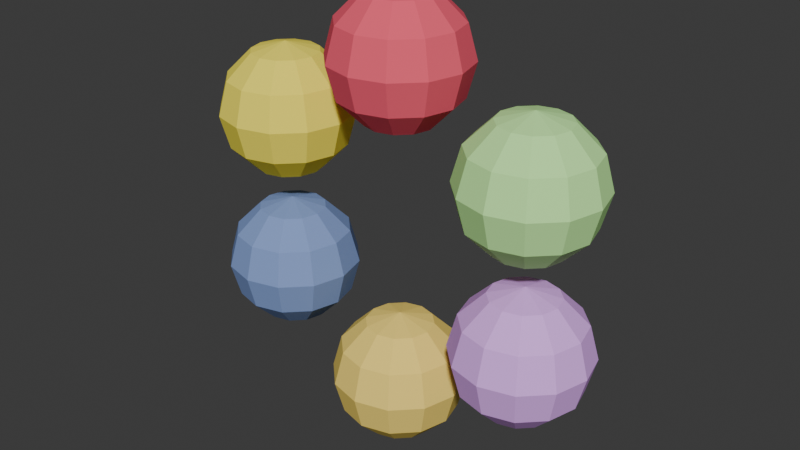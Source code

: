 # Source: Archipelago_Minicon.blend  (saved by Blender 4.2.68; exported with 4.5.12 LTS)
import bpy
from mathutils import Matrix  # noqa: F401  (used for matrix-valued properties, if any)

bpy.ops.wm.read_factory_settings(use_empty=True)
scene = bpy.context.scene
scene.name = 'Scene'

# ---- collections
col_collection = bpy.data.collections.new('Collection'); scene.collection.children.link(col_collection)

# ---- materials (node trees are filled in below, after node groups)
mat_color_16768282_001 = bpy.data.materials.new('color_16768282.001')
mat_color_16768282_001.diffuse_color = (1.0, 0.8667, 0.102, 1.0)
mat_color_16768282_001.roughness = 1.0
mat_color_3888547_001 = bpy.data.materials.new('color_3888547.001')
mat_color_3888547_001.diffuse_color = (0.2314, 0.3333, 0.6392, 1.0)
mat_color_3888547_001.roughness = 1.0
mat_color_16760877_001 = bpy.data.materials.new('color_16760877.001')
mat_color_16760877_001.diffuse_color = (1.0, 0.7529, 0.1765, 1.0)
mat_color_16760877_001.roughness = 1.0
mat_color_13659391_001 = bpy.data.materials.new('color_13659391.001')
mat_color_13659391_001.diffuse_color = (0.8157, 0.4235, 1.0, 1.0)
mat_color_13659391_001.roughness = 1.0
mat_color_9305952_001 = bpy.data.materials.new('color_9305952.001')
mat_color_9305952_001.diffuse_color = (0.5529, 1.0, 0.3765, 1.0)
mat_color_9305952_001.roughness = 1.0
mat_color_15277357_001 = bpy.data.materials.new('color_15277357.001')
mat_color_15277357_001.diffuse_color = (0.9137, 0.1137, 0.1765, 1.0)
mat_color_15277357_001.roughness = 1.0

# ---- material node trees
mat_color_16768282_001.use_nodes = True; mat_color_16768282_001.node_tree.nodes.clear()
_N = mat_color_16768282_001.node_tree.nodes; _L = mat_color_16768282_001.node_tree.links
n0 = _N.new('ShaderNodeBsdfPrincipled'); n0.name = 'Principled BSDF'; n0.location = (0, 300)
n0.inputs[0].default_value = (1.0, 0.8667, 0.102, 1.0)
n0.inputs[2].default_value = 1.0
n0.inputs[13].default_value = 0.0
n1 = _N.new('ShaderNodeOutputMaterial'); n1.name = 'Material Output'; n1.location = (280, 300)
_L.new(n0.outputs[0], n1.inputs[0])
n1.is_active_output = True
mat_color_3888547_001.use_nodes = True; mat_color_3888547_001.node_tree.nodes.clear()
_N = mat_color_3888547_001.node_tree.nodes; _L = mat_color_3888547_001.node_tree.links
n0 = _N.new('ShaderNodeBsdfPrincipled'); n0.name = 'Principled BSDF'; n0.location = (0, 300)
n0.inputs[0].default_value = (0.2314, 0.3333, 0.6392, 1.0)
n0.inputs[2].default_value = 1.0
n0.inputs[13].default_value = 0.0
n1 = _N.new('ShaderNodeOutputMaterial'); n1.name = 'Material Output'; n1.location = (280, 300)
_L.new(n0.outputs[0], n1.inputs[0])
n1.is_active_output = True
mat_color_16760877_001.use_nodes = True; mat_color_16760877_001.node_tree.nodes.clear()
_N = mat_color_16760877_001.node_tree.nodes; _L = mat_color_16760877_001.node_tree.links
n0 = _N.new('ShaderNodeBsdfPrincipled'); n0.name = 'Principled BSDF'; n0.location = (0, 300)
n0.inputs[0].default_value = (1.0, 0.7529, 0.1765, 1.0)
n0.inputs[2].default_value = 1.0
n0.inputs[13].default_value = 0.0
n1 = _N.new('ShaderNodeOutputMaterial'); n1.name = 'Material Output'; n1.location = (280, 300)
_L.new(n0.outputs[0], n1.inputs[0])
n1.is_active_output = True
mat_color_13659391_001.use_nodes = True; mat_color_13659391_001.node_tree.nodes.clear()
_N = mat_color_13659391_001.node_tree.nodes; _L = mat_color_13659391_001.node_tree.links
n0 = _N.new('ShaderNodeBsdfPrincipled'); n0.name = 'Principled BSDF'; n0.location = (0, 300)
n0.inputs[0].default_value = (0.8157, 0.4235, 1.0, 1.0)
n0.inputs[2].default_value = 1.0
n0.inputs[13].default_value = 0.0
n1 = _N.new('ShaderNodeOutputMaterial'); n1.name = 'Material Output'; n1.location = (280, 300)
_L.new(n0.outputs[0], n1.inputs[0])
n1.is_active_output = True
mat_color_9305952_001.use_nodes = True; mat_color_9305952_001.node_tree.nodes.clear()
_N = mat_color_9305952_001.node_tree.nodes; _L = mat_color_9305952_001.node_tree.links
n0 = _N.new('ShaderNodeBsdfPrincipled'); n0.name = 'Principled BSDF'; n0.location = (0, 300)
n0.inputs[0].default_value = (0.5529, 1.0, 0.3765, 1.0)
n0.inputs[2].default_value = 1.0
n0.inputs[13].default_value = 0.0
n1 = _N.new('ShaderNodeOutputMaterial'); n1.name = 'Material Output'; n1.location = (280, 300)
_L.new(n0.outputs[0], n1.inputs[0])
n1.is_active_output = True
mat_color_15277357_001.use_nodes = True; mat_color_15277357_001.node_tree.nodes.clear()
_N = mat_color_15277357_001.node_tree.nodes; _L = mat_color_15277357_001.node_tree.links
n0 = _N.new('ShaderNodeBsdfPrincipled'); n0.name = 'Principled BSDF'; n0.location = (0, 300)
n0.inputs[0].default_value = (0.9137, 0.1137, 0.1765, 1.0)
n0.inputs[2].default_value = 1.0
n0.inputs[13].default_value = 0.0
n1 = _N.new('ShaderNodeOutputMaterial'); n1.name = 'Material Output'; n1.location = (280, 300)
_L.new(n0.outputs[0], n1.inputs[0])
n1.is_active_output = True

# ---- world
world_world = bpy.data.worlds.new('World'); scene.world = world_world
world_world.use_nodes = True; world_world.node_tree.nodes.clear()
_N = world_world.node_tree.nodes; _L = world_world.node_tree.links
n0 = _N.new('ShaderNodeOutputWorld'); n0.name = 'World Output'; n0.location = (300, 300)
n1 = _N.new('ShaderNodeBackground'); n1.name = 'Background'; n1.location = (10, 300)
n1.inputs[0].default_value = (0.05088, 0.05088, 0.05088, 1.0)
_L.new(n1.outputs[0], n0.inputs[0])
n0.is_active_output = True
world_world.color = (0.05088, 0.05088, 0.05088)
world_world.sun_shadow_jitter_overblur = 0.0

# ---- meshes
me_obj_0_001 = bpy.data.meshes.new('obj_0.001')
me_obj_0_001.from_pydata([(-0.5196, 0.0, 1.4), (-0.4571, 0.1083, 1.367), (-0.5196, 0.125, 1.367), (-0.5821, 0.1083, 1.367), (-0.6279, 0.0625, 1.367), (-0.6446, 0.0, 1.367), (-0.6279, -0.0625, 1.367), (-0.5821, -0.1083, 1.367), (-0.5196, -0.125, 1.367), (-0.4571, -0.1083, 1.367), (-0.4114, -0.0625, 1.367), (-0.3946, 0.0, 1.367), (-0.4114, 0.0625, 1.367), (-0.5196, 0.2165, 1.275), (-0.4114, 0.1875, 1.275), (-0.6279, 0.1875, 1.275), (-0.7071, 0.1083, 1.275), (-0.7361, 0.0, 1.275), (-0.7071, -0.1083, 1.275), (-0.6279, -0.1875, 1.275), (-0.5196, -0.2165, 1.275), (-0.4114, -0.1875, 1.275), (-0.3321, -0.1083, 1.275), (-0.3031, 0.0, 1.275), (-0.3321, 0.1083, 1.275), (-0.5196, 0.25, 1.15), (-0.3946, 0.2165, 1.15), (-0.6446, 0.2165, 1.15), (-0.7361, 0.125, 1.15), (-0.7696, 0.0, 1.15), (-0.7361, -0.125, 1.15), (-0.6446, -0.2165, 1.15), (-0.5196, -0.25, 1.15), (-0.3946, -0.2165, 1.15), (-0.3031, -0.125, 1.15), (-0.2696, 0.0, 1.15), (-0.3031, 0.125, 1.15), (-0.5196, 0.2165, 1.025), (-0.4114, 0.1875, 1.025), (-0.6279, 0.1875, 1.025), (-0.7071, 0.1083, 1.025), (-0.7361, 0.0, 1.025), (-0.7071, -0.1083, 1.025), (-0.6279, -0.1875, 1.025), (-0.5196, -0.2165, 1.025), (-0.4114, -0.1875, 1.025), (-0.3321, -0.1083, 1.025), (-0.3031, 0.0, 1.025), (-0.3321, 0.1083, 1.025), (-0.5196, 0.125, 0.9335), (-0.4571, 0.1083, 0.9335), (-0.5821, 0.1083, 0.9335), (-0.6279, 0.0625, 0.9335), (-0.6446, 0.0, 0.9335), (-0.6279, -0.0625, 0.9335), (-0.5821, -0.1083, 0.9335), (-0.5196, -0.125, 0.9335), (-0.4571, -0.1083, 0.9335), (-0.4114, -0.0625, 0.9335), (-0.3946, 0.0, 0.9335), (-0.4114, 0.0625, 0.9335), (-0.5196, 0.0, 0.9)], [], [(0, 1, 2), (0, 2, 3), (0, 3, 4), (0, 4, 5), (0, 5, 6), (0, 6, 7), (0, 7, 8), (0, 8, 9), (0, 9, 10), (0, 10, 11), (0, 11, 12), (0, 12, 1), (2, 1, 13), (1, 14, 13), (3, 2, 15), (2, 13, 15), (4, 3, 16), (3, 15, 16), (5, 4, 17), (4, 16, 17), (6, 5, 18), (5, 17, 18), (7, 6, 19), (6, 18, 19), (8, 7, 20), (7, 19, 20), (9, 8, 21), (8, 20, 21), (10, 9, 22), (9, 21, 22), (11, 10, 23), (10, 22, 23), (12, 11, 24), (11, 23, 24), (1, 12, 14), (12, 24, 14), (13, 14, 25), (14, 26, 25), (15, 13, 27), (13, 25, 27), (16, 15, 28), (15, 27, 28), (17, 16, 29), (16, 28, 29), (18, 17, 30), (17, 29, 30), (19, 18, 31), (18, 30, 31), (20, 19, 32), (19, 31, 32), (21, 20, 33), (20, 32, 33), (22, 21, 34), (21, 33, 34), (23, 22, 35), (22, 34, 35), (24, 23, 36), (23, 35, 36), (14, 24, 26), (24, 36, 26), (25, 26, 37), (26, 38, 37), (27, 25, 39), (25, 37, 39), (28, 27, 40), (27, 39, 40), (29, 28, 41), (28, 40, 41), (30, 29, 42), (29, 41, 42), (31, 30, 43), (30, 42, 43), (32, 31, 44), (31, 43, 44), (33, 32, 45), (32, 44, 45), (34, 33, 46), (33, 45, 46), (35, 34, 47), (34, 46, 47), (36, 35, 48), (35, 47, 48), (26, 36, 38), (36, 48, 38), (37, 38, 49), (38, 50, 49), (39, 37, 51), (37, 49, 51), (40, 39, 52), (39, 51, 52), (41, 40, 53), (40, 52, 53), (42, 41, 54), (41, 53, 54), (43, 42, 55), (42, 54, 55), (44, 43, 56), (43, 55, 56), (45, 44, 57), (44, 56, 57), (46, 45, 58), (45, 57, 58), (47, 46, 59), (46, 58, 59), (48, 47, 60), (47, 59, 60), (38, 48, 50), (48, 60, 50), (49, 50, 61), (51, 49, 61), (52, 51, 61), (53, 52, 61), (54, 53, 61), (55, 54, 61), (56, 55, 61), (57, 56, 61), (58, 57, 61), (59, 58, 61), (60, 59, 61), (50, 60, 61)])
me_obj_0_001.materials.append(mat_color_16768282_001)
me_obj_0_001.update()
me_obj_1_001 = bpy.data.meshes.new('obj_1.001')
me_obj_1_001.from_pydata([(-0.5196, 0.0, 0.8), (-0.5821, 0.1083, 0.7665), (-0.6279, 0.0625, 0.7665), (-0.6446, 0.0, 0.7665), (-0.6279, -0.0625, 0.7665), (-0.5821, -0.1083, 0.7665), (-0.5196, -0.125, 0.7665), (-0.4571, -0.1083, 0.7665), (-0.4114, -0.0625, 0.7665), (-0.3946, 0.0, 0.7665), (-0.4114, 0.0625, 0.7665), (-0.4571, 0.1083, 0.7665), (-0.5196, 0.125, 0.7665), (-0.7071, 0.1083, 0.675), (-0.6279, 0.1875, 0.675), (-0.7361, 0.0, 0.675), (-0.7071, -0.1083, 0.675), (-0.6279, -0.1875, 0.675), (-0.5196, -0.2165, 0.675), (-0.4114, -0.1875, 0.675), (-0.3321, -0.1083, 0.675), (-0.3031, 0.0, 0.675), (-0.3321, 0.1083, 0.675), (-0.4114, 0.1875, 0.675), (-0.5196, 0.2165, 0.675), (-0.7361, 0.125, 0.55), (-0.6446, 0.2165, 0.55), (-0.7696, 0.0, 0.55), (-0.7361, -0.125, 0.55), (-0.6446, -0.2165, 0.55), (-0.5196, -0.25, 0.55), (-0.3946, -0.2165, 0.55), (-0.3031, -0.125, 0.55), (-0.2696, 0.0, 0.55), (-0.3031, 0.125, 0.55), (-0.3946, 0.2165, 0.55), (-0.5196, 0.25, 0.55), (-0.7071, 0.1083, 0.425), (-0.6279, 0.1875, 0.425), (-0.7361, 0.0, 0.425), (-0.7071, -0.1083, 0.425), (-0.6279, -0.1875, 0.425), (-0.5196, -0.2165, 0.425), (-0.4114, -0.1875, 0.425), (-0.3321, -0.1083, 0.425), (-0.3031, 0.0, 0.425), (-0.3321, 0.1083, 0.425), (-0.4114, 0.1875, 0.425), (-0.5196, 0.2165, 0.425), (-0.6279, 0.0625, 0.3335), (-0.5821, 0.1083, 0.3335), (-0.6446, 0.0, 0.3335), (-0.6279, -0.0625, 0.3335), (-0.5821, -0.1083, 0.3335), (-0.5196, -0.125, 0.3335), (-0.4571, -0.1083, 0.3335), (-0.4114, -0.0625, 0.3335), (-0.3946, 0.0, 0.3335), (-0.4114, 0.0625, 0.3335), (-0.4571, 0.1083, 0.3335), (-0.5196, 0.125, 0.3335), (-0.5196, 0.0, 0.3)], [], [(0, 1, 2), (0, 2, 3), (0, 3, 4), (0, 4, 5), (0, 5, 6), (0, 6, 7), (0, 7, 8), (0, 8, 9), (0, 9, 10), (0, 10, 11), (0, 11, 12), (0, 12, 1), (2, 1, 13), (1, 14, 13), (3, 2, 15), (2, 13, 15), (4, 3, 16), (3, 15, 16), (5, 4, 17), (4, 16, 17), (6, 5, 18), (5, 17, 18), (7, 6, 19), (6, 18, 19), (8, 7, 20), (7, 19, 20), (9, 8, 21), (8, 20, 21), (10, 9, 22), (9, 21, 22), (11, 10, 23), (10, 22, 23), (12, 11, 24), (11, 23, 24), (1, 12, 14), (12, 24, 14), (13, 14, 25), (14, 26, 25), (15, 13, 27), (13, 25, 27), (16, 15, 28), (15, 27, 28), (17, 16, 29), (16, 28, 29), (18, 17, 30), (17, 29, 30), (19, 18, 31), (18, 30, 31), (20, 19, 32), (19, 31, 32), (21, 20, 33), (20, 32, 33), (22, 21, 34), (21, 33, 34), (23, 22, 35), (22, 34, 35), (24, 23, 36), (23, 35, 36), (14, 24, 26), (24, 36, 26), (25, 26, 37), (26, 38, 37), (27, 25, 39), (25, 37, 39), (28, 27, 40), (27, 39, 40), (29, 28, 41), (28, 40, 41), (30, 29, 42), (29, 41, 42), (31, 30, 43), (30, 42, 43), (32, 31, 44), (31, 43, 44), (33, 32, 45), (32, 44, 45), (34, 33, 46), (33, 45, 46), (35, 34, 47), (34, 46, 47), (36, 35, 48), (35, 47, 48), (26, 36, 38), (36, 48, 38), (37, 38, 49), (38, 50, 49), (39, 37, 51), (37, 49, 51), (40, 39, 52), (39, 51, 52), (41, 40, 53), (40, 52, 53), (42, 41, 54), (41, 53, 54), (43, 42, 55), (42, 54, 55), (44, 43, 56), (43, 55, 56), (45, 44, 57), (44, 56, 57), (46, 45, 58), (45, 57, 58), (47, 46, 59), (46, 58, 59), (48, 47, 60), (47, 59, 60), (38, 48, 50), (48, 60, 50), (49, 50, 61), (51, 49, 61), (52, 51, 61), (53, 52, 61), (54, 53, 61), (55, 54, 61), (56, 55, 61), (57, 56, 61), (58, 57, 61), (59, 58, 61), (60, 59, 61), (50, 60, 61)])
me_obj_1_001.materials.append(mat_color_3888547_001)
me_obj_1_001.update()
me_obj_2_001 = bpy.data.meshes.new('obj_2.001')
me_obj_2_001.from_pydata([(0.0, 0.0, 0.5), (-0.125, 0.0, 0.4665), (-0.1083, -0.0625, 0.4665), (-0.0625, -0.1083, 0.4665), (0.0, -0.125, 0.4665), (0.0625, -0.1083, 0.4665), (0.1083, -0.0625, 0.4665), (0.125, 0.0, 0.4665), (0.1083, 0.0625, 0.4665), (0.0625, 0.1083, 0.4665), (0.0, 0.125, 0.4665), (-0.0625, 0.1083, 0.4665), (-0.1083, 0.0625, 0.4665), (-0.1875, -0.1083, 0.375), (-0.2165, 0.0, 0.375), (-0.1083, -0.1875, 0.375), (0.0, -0.2165, 0.375), (0.1083, -0.1875, 0.375), (0.1875, -0.1083, 0.375), (0.2165, 0.0, 0.375), (0.1875, 0.1083, 0.375), (0.1083, 0.1875, 0.375), (0.0, 0.2165, 0.375), (-0.1083, 0.1875, 0.375), (-0.1875, 0.1083, 0.375), (-0.2165, -0.125, 0.25), (-0.25, 0.0, 0.25), (-0.125, -0.2165, 0.25), (0.0, -0.25, 0.25), (0.125, -0.2165, 0.25), (0.2165, -0.125, 0.25), (0.25, 0.0, 0.25), (0.2165, 0.125, 0.25), (0.125, 0.2165, 0.25), (0.0, 0.25, 0.25), (-0.125, 0.2165, 0.25), (-0.2165, 0.125, 0.25), (-0.1875, -0.1083, 0.125), (-0.2165, 0.0, 0.125), (-0.1083, -0.1875, 0.125), (0.0, -0.2165, 0.125), (0.1083, -0.1875, 0.125), (0.1875, -0.1083, 0.125), (0.2165, 0.0, 0.125), (0.1875, 0.1083, 0.125), (0.1083, 0.1875, 0.125), (0.0, 0.2165, 0.125), (-0.1083, 0.1875, 0.125), (-0.1875, 0.1083, 0.125), (-0.1083, -0.0625, 0.0335), (-0.125, 0.0, 0.0335), (-0.0625, -0.1083, 0.0335), (0.0, -0.125, 0.0335), (0.0625, -0.1083, 0.0335), (0.1083, -0.0625, 0.0335), (0.125, 0.0, 0.0335), (0.1083, 0.0625, 0.0335), (0.0625, 0.1083, 0.0335), (0.0, 0.125, 0.0335), (-0.0625, 0.1083, 0.0335), (-0.1083, 0.0625, 0.0335), (0.0, 0.0, 0.0)], [], [(0, 1, 2), (0, 2, 3), (0, 3, 4), (0, 4, 5), (0, 5, 6), (0, 6, 7), (0, 7, 8), (0, 8, 9), (0, 9, 10), (0, 10, 11), (0, 11, 12), (0, 12, 1), (2, 1, 13), (1, 14, 13), (3, 2, 15), (2, 13, 15), (4, 3, 16), (3, 15, 16), (5, 4, 17), (4, 16, 17), (6, 5, 18), (5, 17, 18), (7, 6, 19), (6, 18, 19), (8, 7, 20), (7, 19, 20), (9, 8, 21), (8, 20, 21), (10, 9, 22), (9, 21, 22), (11, 10, 23), (10, 22, 23), (12, 11, 24), (11, 23, 24), (1, 12, 14), (12, 24, 14), (13, 14, 25), (14, 26, 25), (15, 13, 27), (13, 25, 27), (16, 15, 28), (15, 27, 28), (17, 16, 29), (16, 28, 29), (18, 17, 30), (17, 29, 30), (19, 18, 31), (18, 30, 31), (20, 19, 32), (19, 31, 32), (21, 20, 33), (20, 32, 33), (22, 21, 34), (21, 33, 34), (23, 22, 35), (22, 34, 35), (24, 23, 36), (23, 35, 36), (14, 24, 26), (24, 36, 26), (25, 26, 37), (26, 38, 37), (27, 25, 39), (25, 37, 39), (28, 27, 40), (27, 39, 40), (29, 28, 41), (28, 40, 41), (30, 29, 42), (29, 41, 42), (31, 30, 43), (30, 42, 43), (32, 31, 44), (31, 43, 44), (33, 32, 45), (32, 44, 45), (34, 33, 46), (33, 45, 46), (35, 34, 47), (34, 46, 47), (36, 35, 48), (35, 47, 48), (26, 36, 38), (36, 48, 38), (37, 38, 49), (38, 50, 49), (39, 37, 51), (37, 49, 51), (40, 39, 52), (39, 51, 52), (41, 40, 53), (40, 52, 53), (42, 41, 54), (41, 53, 54), (43, 42, 55), (42, 54, 55), (44, 43, 56), (43, 55, 56), (45, 44, 57), (44, 56, 57), (46, 45, 58), (45, 57, 58), (47, 46, 59), (46, 58, 59), (48, 47, 60), (47, 59, 60), (38, 48, 50), (48, 60, 50), (49, 50, 61), (51, 49, 61), (52, 51, 61), (53, 52, 61), (54, 53, 61), (55, 54, 61), (56, 55, 61), (57, 56, 61), (58, 57, 61), (59, 58, 61), (60, 59, 61), (50, 60, 61)])
me_obj_2_001.materials.append(mat_color_16760877_001)
me_obj_2_001.update()
me_obj_3_001 = bpy.data.meshes.new('obj_3.001')
me_obj_3_001.from_pydata([(0.5196, 0.0, 0.8), (0.4571, -0.1083, 0.7665), (0.5196, -0.125, 0.7665), (0.5821, -0.1083, 0.7665), (0.6279, -0.0625, 0.7665), (0.6446, 0.0, 0.7665), (0.6279, 0.0625, 0.7665), (0.5821, 0.1083, 0.7665), (0.5196, 0.125, 0.7665), (0.4571, 0.1083, 0.7665), (0.4114, 0.0625, 0.7665), (0.3946, 0.0, 0.7665), (0.4114, -0.0625, 0.7665), (0.5196, -0.2165, 0.675), (0.4114, -0.1875, 0.675), (0.6279, -0.1875, 0.675), (0.7071, -0.1083, 0.675), (0.7361, 0.0, 0.675), (0.7071, 0.1083, 0.675), (0.6279, 0.1875, 0.675), (0.5196, 0.2165, 0.675), (0.4114, 0.1875, 0.675), (0.3321, 0.1083, 0.675), (0.3031, 0.0, 0.675), (0.3321, -0.1083, 0.675), (0.5196, -0.25, 0.55), (0.3946, -0.2165, 0.55), (0.6446, -0.2165, 0.55), (0.7361, -0.125, 0.55), (0.7696, 0.0, 0.55), (0.7361, 0.125, 0.55), (0.6446, 0.2165, 0.55), (0.5196, 0.25, 0.55), (0.3946, 0.2165, 0.55), (0.3031, 0.125, 0.55), (0.2696, 0.0, 0.55), (0.3031, -0.125, 0.55), (0.5196, -0.2165, 0.425), (0.4114, -0.1875, 0.425), (0.6279, -0.1875, 0.425), (0.7071, -0.1083, 0.425), (0.7361, 0.0, 0.425), (0.7071, 0.1083, 0.425), (0.6279, 0.1875, 0.425), (0.5196, 0.2165, 0.425), (0.4114, 0.1875, 0.425), (0.3321, 0.1083, 0.425), (0.3031, 0.0, 0.425), (0.3321, -0.1083, 0.425), (0.5196, -0.125, 0.3335), (0.4571, -0.1083, 0.3335), (0.5821, -0.1083, 0.3335), (0.6279, -0.0625, 0.3335), (0.6446, 0.0, 0.3335), (0.6279, 0.0625, 0.3335), (0.5821, 0.1083, 0.3335), (0.5196, 0.125, 0.3335), (0.4571, 0.1083, 0.3335), (0.4114, 0.0625, 0.3335), (0.3946, 0.0, 0.3335), (0.4114, -0.0625, 0.3335), (0.5196, 0.0, 0.3)], [], [(0, 1, 2), (0, 2, 3), (0, 3, 4), (0, 4, 5), (0, 5, 6), (0, 6, 7), (0, 7, 8), (0, 8, 9), (0, 9, 10), (0, 10, 11), (0, 11, 12), (0, 12, 1), (2, 1, 13), (1, 14, 13), (3, 2, 15), (2, 13, 15), (4, 3, 16), (3, 15, 16), (5, 4, 17), (4, 16, 17), (6, 5, 18), (5, 17, 18), (7, 6, 19), (6, 18, 19), (8, 7, 20), (7, 19, 20), (9, 8, 21), (8, 20, 21), (10, 9, 22), (9, 21, 22), (11, 10, 23), (10, 22, 23), (12, 11, 24), (11, 23, 24), (1, 12, 14), (12, 24, 14), (13, 14, 25), (14, 26, 25), (15, 13, 27), (13, 25, 27), (16, 15, 28), (15, 27, 28), (17, 16, 29), (16, 28, 29), (18, 17, 30), (17, 29, 30), (19, 18, 31), (18, 30, 31), (20, 19, 32), (19, 31, 32), (21, 20, 33), (20, 32, 33), (22, 21, 34), (21, 33, 34), (23, 22, 35), (22, 34, 35), (24, 23, 36), (23, 35, 36), (14, 24, 26), (24, 36, 26), (25, 26, 37), (26, 38, 37), (27, 25, 39), (25, 37, 39), (28, 27, 40), (27, 39, 40), (29, 28, 41), (28, 40, 41), (30, 29, 42), (29, 41, 42), (31, 30, 43), (30, 42, 43), (32, 31, 44), (31, 43, 44), (33, 32, 45), (32, 44, 45), (34, 33, 46), (33, 45, 46), (35, 34, 47), (34, 46, 47), (36, 35, 48), (35, 47, 48), (26, 36, 38), (36, 48, 38), (37, 38, 49), (38, 50, 49), (39, 37, 51), (37, 49, 51), (40, 39, 52), (39, 51, 52), (41, 40, 53), (40, 52, 53), (42, 41, 54), (41, 53, 54), (43, 42, 55), (42, 54, 55), (44, 43, 56), (43, 55, 56), (45, 44, 57), (44, 56, 57), (46, 45, 58), (45, 57, 58), (47, 46, 59), (46, 58, 59), (48, 47, 60), (47, 59, 60), (38, 48, 50), (48, 60, 50), (49, 50, 61), (51, 49, 61), (52, 51, 61), (53, 52, 61), (54, 53, 61), (55, 54, 61), (56, 55, 61), (57, 56, 61), (58, 57, 61), (59, 58, 61), (60, 59, 61), (50, 60, 61)])
me_obj_3_001.materials.append(mat_color_13659391_001)
me_obj_3_001.update()
me_obj_4_001 = bpy.data.meshes.new('obj_4.001')
me_obj_4_001.from_pydata([(0.5196, 0.0, 1.4), (0.5821, -0.1083, 1.367), (0.6279, -0.0625, 1.367), (0.6446, 0.0, 1.367), (0.6279, 0.0625, 1.367), (0.5821, 0.1083, 1.367), (0.5196, 0.125, 1.367), (0.4571, 0.1083, 1.367), (0.4114, 0.0625, 1.367), (0.3946, 0.0, 1.367), (0.4114, -0.0625, 1.367), (0.4571, -0.1083, 1.367), (0.5196, -0.125, 1.367), (0.7071, -0.1083, 1.275), (0.6279, -0.1875, 1.275), (0.7361, 0.0, 1.275), (0.7071, 0.1083, 1.275), (0.6279, 0.1875, 1.275), (0.5196, 0.2165, 1.275), (0.4114, 0.1875, 1.275), (0.3321, 0.1083, 1.275), (0.3031, 0.0, 1.275), (0.3321, -0.1083, 1.275), (0.4114, -0.1875, 1.275), (0.5196, -0.2165, 1.275), (0.7361, -0.125, 1.15), (0.6446, -0.2165, 1.15), (0.7696, 0.0, 1.15), (0.7361, 0.125, 1.15), (0.6446, 0.2165, 1.15), (0.5196, 0.25, 1.15), (0.3946, 0.2165, 1.15), (0.3031, 0.125, 1.15), (0.2696, 0.0, 1.15), (0.3031, -0.125, 1.15), (0.3946, -0.2165, 1.15), (0.5196, -0.25, 1.15), (0.7071, -0.1083, 1.025), (0.6279, -0.1875, 1.025), (0.7361, 0.0, 1.025), (0.7071, 0.1083, 1.025), (0.6279, 0.1875, 1.025), (0.5196, 0.2165, 1.025), (0.4114, 0.1875, 1.025), (0.3321, 0.1083, 1.025), (0.3031, 0.0, 1.025), (0.3321, -0.1083, 1.025), (0.4114, -0.1875, 1.025), (0.5196, -0.2165, 1.025), (0.6279, -0.0625, 0.9335), (0.5821, -0.1083, 0.9335), (0.6446, 0.0, 0.9335), (0.6279, 0.0625, 0.9335), (0.5821, 0.1083, 0.9335), (0.5196, 0.125, 0.9335), (0.4571, 0.1083, 0.9335), (0.4114, 0.0625, 0.9335), (0.3946, 0.0, 0.9335), (0.4114, -0.0625, 0.9335), (0.4571, -0.1083, 0.9335), (0.5196, -0.125, 0.9335), (0.5196, 0.0, 0.9)], [], [(0, 1, 2), (0, 2, 3), (0, 3, 4), (0, 4, 5), (0, 5, 6), (0, 6, 7), (0, 7, 8), (0, 8, 9), (0, 9, 10), (0, 10, 11), (0, 11, 12), (0, 12, 1), (2, 1, 13), (1, 14, 13), (3, 2, 15), (2, 13, 15), (4, 3, 16), (3, 15, 16), (5, 4, 17), (4, 16, 17), (6, 5, 18), (5, 17, 18), (7, 6, 19), (6, 18, 19), (8, 7, 20), (7, 19, 20), (9, 8, 21), (8, 20, 21), (10, 9, 22), (9, 21, 22), (11, 10, 23), (10, 22, 23), (12, 11, 24), (11, 23, 24), (1, 12, 14), (12, 24, 14), (13, 14, 25), (14, 26, 25), (15, 13, 27), (13, 25, 27), (16, 15, 28), (15, 27, 28), (17, 16, 29), (16, 28, 29), (18, 17, 30), (17, 29, 30), (19, 18, 31), (18, 30, 31), (20, 19, 32), (19, 31, 32), (21, 20, 33), (20, 32, 33), (22, 21, 34), (21, 33, 34), (23, 22, 35), (22, 34, 35), (24, 23, 36), (23, 35, 36), (14, 24, 26), (24, 36, 26), (25, 26, 37), (26, 38, 37), (27, 25, 39), (25, 37, 39), (28, 27, 40), (27, 39, 40), (29, 28, 41), (28, 40, 41), (30, 29, 42), (29, 41, 42), (31, 30, 43), (30, 42, 43), (32, 31, 44), (31, 43, 44), (33, 32, 45), (32, 44, 45), (34, 33, 46), (33, 45, 46), (35, 34, 47), (34, 46, 47), (36, 35, 48), (35, 47, 48), (26, 36, 38), (36, 48, 38), (37, 38, 49), (38, 50, 49), (39, 37, 51), (37, 49, 51), (40, 39, 52), (39, 51, 52), (41, 40, 53), (40, 52, 53), (42, 41, 54), (41, 53, 54), (43, 42, 55), (42, 54, 55), (44, 43, 56), (43, 55, 56), (45, 44, 57), (44, 56, 57), (46, 45, 58), (45, 57, 58), (47, 46, 59), (46, 58, 59), (48, 47, 60), (47, 59, 60), (38, 48, 50), (48, 60, 50), (49, 50, 61), (51, 49, 61), (52, 51, 61), (53, 52, 61), (54, 53, 61), (55, 54, 61), (56, 55, 61), (57, 56, 61), (58, 57, 61), (59, 58, 61), (60, 59, 61), (50, 60, 61)])
me_obj_4_001.materials.append(mat_color_9305952_001)
me_obj_4_001.update()
me_obj_5_001 = bpy.data.meshes.new('obj_5.001')
me_obj_5_001.from_pydata([(0.0, 0.0, 1.7), (0.125, 0.0, 1.667), (0.1083, 0.0625, 1.667), (0.0625, 0.1083, 1.667), (0.0, 0.125, 1.667), (-0.0625, 0.1083, 1.667), (-0.1083, 0.0625, 1.667), (-0.125, 0.0, 1.667), (-0.1083, -0.0625, 1.667), (-0.0625, -0.1083, 1.667), (0.0, -0.125, 1.667), (0.0625, -0.1083, 1.667), (0.1083, -0.0625, 1.667), (0.1875, 0.1083, 1.575), (0.2165, 0.0, 1.575), (0.1083, 0.1875, 1.575), (0.0, 0.2165, 1.575), (-0.1083, 0.1875, 1.575), (-0.1875, 0.1083, 1.575), (-0.2165, 0.0, 1.575), (-0.1875, -0.1083, 1.575), (-0.1083, -0.1875, 1.575), (0.0, -0.2165, 1.575), (0.1083, -0.1875, 1.575), (0.1875, -0.1083, 1.575), (0.2165, 0.125, 1.45), (0.25, 0.0, 1.45), (0.125, 0.2165, 1.45), (0.0, 0.25, 1.45), (-0.125, 0.2165, 1.45), (-0.2165, 0.125, 1.45), (-0.25, 0.0, 1.45), (-0.2165, -0.125, 1.45), (-0.125, -0.2165, 1.45), (0.0, -0.25, 1.45), (0.125, -0.2165, 1.45), (0.2165, -0.125, 1.45), (0.1875, 0.1083, 1.325), (0.2165, 0.0, 1.325), (0.1083, 0.1875, 1.325), (0.0, 0.2165, 1.325), (-0.1083, 0.1875, 1.325), (-0.1875, 0.1083, 1.325), (-0.2165, 0.0, 1.325), (-0.1875, -0.1083, 1.325), (-0.1083, -0.1875, 1.325), (0.0, -0.2165, 1.325), (0.1083, -0.1875, 1.325), (0.1875, -0.1083, 1.325), (0.1083, 0.0625, 1.233), (0.125, 0.0, 1.233), (0.0625, 0.1083, 1.233), (0.0, 0.125, 1.233), (-0.0625, 0.1083, 1.233), (-0.1083, 0.0625, 1.233), (-0.125, 0.0, 1.233), (-0.1083, -0.0625, 1.233), (-0.0625, -0.1083, 1.233), (0.0, -0.125, 1.233), (0.0625, -0.1083, 1.233), (0.1083, -0.0625, 1.233), (0.0, 0.0, 1.2)], [], [(0, 1, 2), (0, 2, 3), (0, 3, 4), (0, 4, 5), (0, 5, 6), (0, 6, 7), (0, 7, 8), (0, 8, 9), (0, 9, 10), (0, 10, 11), (0, 11, 12), (0, 12, 1), (2, 1, 13), (1, 14, 13), (3, 2, 15), (2, 13, 15), (4, 3, 16), (3, 15, 16), (5, 4, 17), (4, 16, 17), (6, 5, 18), (5, 17, 18), (7, 6, 19), (6, 18, 19), (8, 7, 20), (7, 19, 20), (9, 8, 21), (8, 20, 21), (10, 9, 22), (9, 21, 22), (11, 10, 23), (10, 22, 23), (12, 11, 24), (11, 23, 24), (1, 12, 14), (12, 24, 14), (13, 14, 25), (14, 26, 25), (15, 13, 27), (13, 25, 27), (16, 15, 28), (15, 27, 28), (17, 16, 29), (16, 28, 29), (18, 17, 30), (17, 29, 30), (19, 18, 31), (18, 30, 31), (20, 19, 32), (19, 31, 32), (21, 20, 33), (20, 32, 33), (22, 21, 34), (21, 33, 34), (23, 22, 35), (22, 34, 35), (24, 23, 36), (23, 35, 36), (14, 24, 26), (24, 36, 26), (25, 26, 37), (26, 38, 37), (27, 25, 39), (25, 37, 39), (28, 27, 40), (27, 39, 40), (29, 28, 41), (28, 40, 41), (30, 29, 42), (29, 41, 42), (31, 30, 43), (30, 42, 43), (32, 31, 44), (31, 43, 44), (33, 32, 45), (32, 44, 45), (34, 33, 46), (33, 45, 46), (35, 34, 47), (34, 46, 47), (36, 35, 48), (35, 47, 48), (26, 36, 38), (36, 48, 38), (37, 38, 49), (38, 50, 49), (39, 37, 51), (37, 49, 51), (40, 39, 52), (39, 51, 52), (41, 40, 53), (40, 52, 53), (42, 41, 54), (41, 53, 54), (43, 42, 55), (42, 54, 55), (44, 43, 56), (43, 55, 56), (45, 44, 57), (44, 56, 57), (46, 45, 58), (45, 57, 58), (47, 46, 59), (46, 58, 59), (48, 47, 60), (47, 59, 60), (38, 48, 50), (48, 60, 50), (49, 50, 61), (51, 49, 61), (52, 51, 61), (53, 52, 61), (54, 53, 61), (55, 54, 61), (56, 55, 61), (57, 56, 61), (58, 57, 61), (59, 58, 61), (60, 59, 61), (50, 60, 61)])
me_obj_5_001.materials.append(mat_color_15277357_001)
me_obj_5_001.update()

# ---- objects
ob_n6_assembly = bpy.data.objects.new('N6_Assembly', None)
ob_n7_dummy = bpy.data.objects.new('N7_Dummy', None)
ob_obj_0 = bpy.data.objects.new('obj_0', me_obj_0_001)
ob_obj_1 = bpy.data.objects.new('obj_1', me_obj_1_001)
ob_obj_2 = bpy.data.objects.new('obj_2', me_obj_2_001)
ob_obj_3 = bpy.data.objects.new('obj_3', me_obj_3_001)
ob_obj_4 = bpy.data.objects.new('obj_4', me_obj_4_001)
ob_obj_5 = bpy.data.objects.new('obj_5', me_obj_5_001)

# ---- transforms, parenting, visibility, modifiers, constraints
ob_n6_assembly.location = (0.0, 0.0, 0.0)
ob_n6_assembly.rotation_mode = 'QUATERNION'
ob_n6_assembly.rotation_quaternion = (1.0, 0.0, 0.0, 0.0)
ob_n7_dummy.parent = ob_n6_assembly
ob_n7_dummy.location = (0.0, 0.0, 0.5604)
ob_obj_0.parent = ob_n7_dummy
ob_obj_0.location = (0.0, 0.0, 0.0)
ob_obj_1.parent = ob_n7_dummy
ob_obj_1.location = (0.0, 0.0, 0.0)
ob_obj_2.parent = ob_n7_dummy
ob_obj_2.location = (0.0, 0.0, 0.0)
ob_obj_3.parent = ob_n7_dummy
ob_obj_3.location = (0.0, 0.0, 0.0)
ob_obj_4.parent = ob_n7_dummy
ob_obj_4.location = (0.0, 0.0, 0.0)
ob_obj_5.parent = ob_n7_dummy
ob_obj_5.location = (0.0, 0.0, 0.0)

# ---- collection membership
scene.collection.objects.link(ob_n6_assembly)
scene.collection.objects.link(ob_n7_dummy)
scene.collection.objects.link(ob_obj_0)
scene.collection.objects.link(ob_obj_1)
scene.collection.objects.link(ob_obj_2)
scene.collection.objects.link(ob_obj_3)
scene.collection.objects.link(ob_obj_4)
scene.collection.objects.link(ob_obj_5)

# ---- scene / render settings (as saved in the file)
scene.frame_start = 0; scene.frame_end = 250; scene.frame_set(80)
scene.render.engine = 'BLENDER_EEVEE_NEXT'
scene.render.fps = 30
bpy.context.view_layer.update()

# ---- added for rendering (the .blend has no active camera and no usable light): camera, sun
cam_auto = bpy.data.cameras.new('AutoCamera')
cam_auto.lens = 50.0
cam_auto.sensor_width = 36.0
cam_auto.clip_end = 1000.0
ob_auto_camera = bpy.data.objects.new('AutoCamera', cam_auto)
scene.collection.objects.link(ob_auto_camera)
ob_auto_camera.location = (2.17166, -2.606, 3.1477)
ob_auto_camera.rotation_euler = (1.09748, -7.21219e-08, 0.694738)
scene.camera = ob_auto_camera
light_auto_sun = bpy.data.lights.new('AutoSun', 'SUN')
light_auto_sun.energy = 3.0
light_auto_sun.angle = 0.0523599
ob_auto_sun = bpy.data.objects.new('AutoSun', light_auto_sun)
scene.collection.objects.link(ob_auto_sun)
ob_auto_sun.rotation_euler = (0.872665, 0.174533, 0.523599)
bpy.context.view_layer.update()
